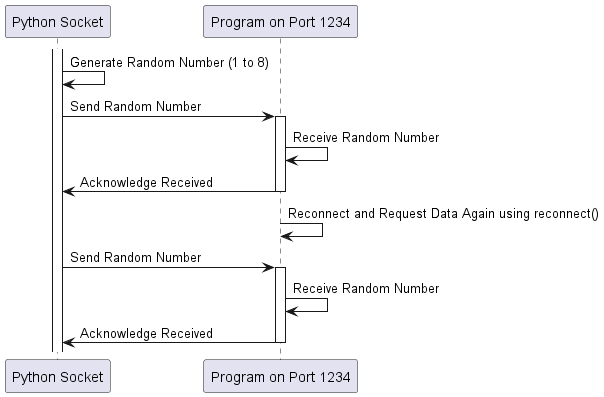

The diagram above was rendered by PlantUML. Its source (embedded in the PNG):
@startuml

participant PythonSocket as "Python Socket"
participant ProgramOnPort1234 as "Program on Port 1234"

activate PythonSocket

PythonSocket -> PythonSocket: Generate Random Number (1 to 8)

PythonSocket -> ProgramOnPort1234: Send Random Number

activate ProgramOnPort1234

ProgramOnPort1234 -> ProgramOnPort1234: Receive Random Number

ProgramOnPort1234 -> PythonSocket: Acknowledge Received

deactivate ProgramOnPort1234

ProgramOnPort1234 -> ProgramOnPort1234: Reconnect and Request Data Again using reconnect()

PythonSocket -> ProgramOnPort1234: Send Random Number

activate ProgramOnPort1234

ProgramOnPort1234 -> ProgramOnPort1234: Receive Random Number

ProgramOnPort1234 -> PythonSocket: Acknowledge Received

deactivate ProgramOnPort1234

@enduml